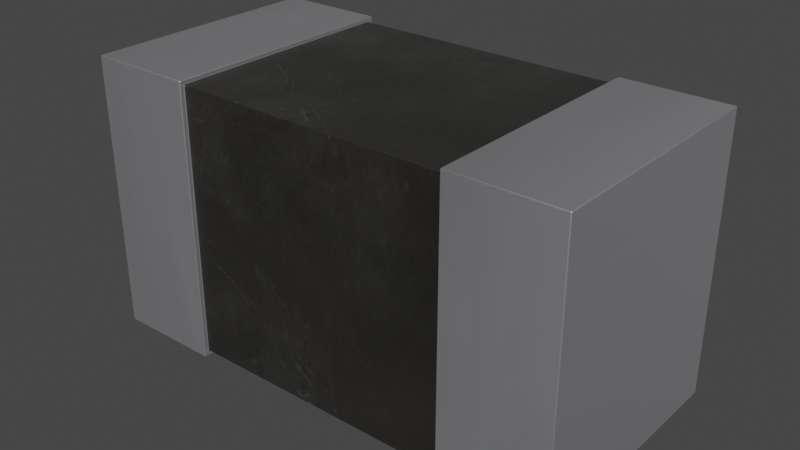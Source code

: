 # Source: L_0603_1608Metric.blend  (saved by Blender 4.1.23; exported with 4.5.12 LTS)
import bpy
from mathutils import Matrix  # noqa: F401  (used for matrix-valued properties, if any)

bpy.ops.wm.read_factory_settings(use_empty=True)
scene = bpy.context.scene
scene.name = 'Scene'

# ---- collections
col_l_0603_1608metric = bpy.data.collections.new('L_0603_1608Metric'); scene.collection.children.link(col_l_0603_1608metric)

# ---- images (referenced by path relative to the original .blend; pixels are not part of the script)
import os
ASSET_DIR = os.environ.get("B2B_ASSET_DIR", "")  # directory of the original .blend (textures are referenced by path, not embedded)
HERE = os.path.dirname(os.path.abspath(__file__))  # packed textures are extracted next to this script under _unpacked/

def load_image(name, relpath, width, height, colorspace="sRGB"):
    """Load a texture the original file referenced (path relative to the .blend, or extracted next to this script)."""
    p = next((c for c in (os.path.join(HERE, relpath), os.path.join(ASSET_DIR, relpath)) if relpath and os.path.exists(c)), "")
    if p:
        img = bpy.data.images.load(p, check_existing=True)
        img.name = name
    else:  # same state as the original file: an image datablock whose file is absent (Cycles renders it pink)
        img = bpy.data.images.new(name, width, height)
        img.source = "FILE"
        img.filepath = "//" + (relpath or name)
    img.colorspace_settings.name = colorspace
    return img
img_dark_brown_metal_roughness2_png = load_image('dark-brown-metal-roughness2.png', '_unpacked/dark-brown-metal-roughness2.b15d59e3.png', 2048, 2048, 'sRGB')

# ---- materials (node trees are filled in below, after node groups)
mat_metal_pins = bpy.data.materials.new('metal_pins')
mat_metal_pins.preview_render_type = 'CUBE'
mat_inductor_ceramic_2 = bpy.data.materials.new('inductor_ceramic_2')
mat_inductor_ceramic_2.preview_render_type = 'CUBE'

# ---- node groups
ng_auto_smooth = bpy.data.node_groups.new('Auto Smooth', 'GeometryNodeTree')
_s = ng_auto_smooth.interface.new_socket(name='Geometry', in_out='OUTPUT', socket_type='NodeSocketGeometry')
_s = ng_auto_smooth.interface.new_socket(name='Geometry', in_out='INPUT', socket_type='NodeSocketGeometry')
_s = ng_auto_smooth.interface.new_socket(name='Angle', in_out='INPUT', socket_type='NodeSocketFloat')
_s.subtype = 'ANGLE'
_s.min_value = 0.0
_s.max_value = 3.142
ng_auto_smooth.is_modifier = True
_N = ng_auto_smooth.nodes; _L = ng_auto_smooth.links
n0 = _N.new('NodeGroupOutput'); n0.name = 'Group Output'; n0.location = (480, -100)
n1 = _N.new('NodeGroupInput'); n1.name = 'Group Input'; n1.location = (-420, -300)
n2 = _N.new('NodeGroupInput'); n2.name = 'Group Input.001'; n2.location = (-60, -100)
n3 = _N.new('GeometryNodeSetShadeSmooth'); n3.name = 'Set Shade Smooth'; n3.location = (120, -100)
n3.domain = 'EDGE'
n4 = _N.new('GeometryNodeSetShadeSmooth'); n4.name = 'Set Shade Smooth.001'; n4.location = (300, -100)
n5 = _N.new('GeometryNodeInputMeshEdgeAngle'); n5.name = 'Edge Angle'; n5.location = (-420, -220)
n6 = _N.new('GeometryNodeInputEdgeSmooth'); n6.name = 'Is Edge Smooth'; n6.location = (-60, -160)
n7 = _N.new('GeometryNodeInputShadeSmooth'); n7.name = 'Is Face Smooth'; n7.location = (-240, -340)
n8 = _N.new('FunctionNodeBooleanMath'); n8.name = 'Boolean Math'; n8.location = (-60, -220)
n9 = _N.new('FunctionNodeCompare'); n9.name = 'Compare'; n9.location = (-240, -180)
n9.operation = 'LESS_EQUAL'
_L.new(n5.outputs[0], n9.inputs[0])
_L.new(n4.outputs[0], n0.inputs[0])
_L.new(n1.outputs[1], n9.inputs[1])
_L.new(n9.outputs[0], n8.inputs[0])
_L.new(n7.outputs[0], n8.inputs[1])
_L.new(n2.outputs[0], n3.inputs[0])
_L.new(n6.outputs[0], n3.inputs[1])
_L.new(n3.outputs[0], n4.inputs[0])
_L.new(n8.outputs[0], n3.inputs[2])
n0.is_active_output = True

# ---- material node trees
mat_metal_pins.use_nodes = True; mat_metal_pins.node_tree.nodes.clear()
_N = mat_metal_pins.node_tree.nodes; _L = mat_metal_pins.node_tree.links
n0 = _N.new('ShaderNodeMapping'); n0.name = 'Mapping'; n0.location = (-1447, -91)
n0.inputs[3].default_value = (4.8, 1.2, 1.1)
n1 = _N.new('ShaderNodeBsdfPrincipled'); n1.name = 'Principled BSDF'; n1.location = (-560, 254)
n1.distribution = 'GGX'
n1.subsurface_method = 'BURLEY'
n1.inputs[1].default_value = 0.7818
n1.inputs[2].default_value = 0.2886
n1.inputs[3].default_value = 1.45
n1.inputs[13].default_value = 0.0
n1.inputs[27].default_value = (0.0, 0.0, 0.0, 1.0)
n1.inputs[28].default_value = 1.0
n2 = _N.new('ShaderNodeOutputMaterial'); n2.name = 'Material Output.002'; n2.location = (-205, 253)
n2.width = 213
n3 = _N.new('ShaderNodeTexNoise'); n3.name = 'Noise Texture.002'; n3.location = (-1228, -73)
n3.inputs[2].default_value = 0.1
n3.inputs[3].default_value = 7.0
n3.inputs[4].default_value = 0.6
n3.inputs[8].default_value = 0.4
n4 = _N.new('ShaderNodeTexCoord'); n4.name = 'Texture Coordinate'; n4.location = (-1636, -116)
n5 = _N.new('ShaderNodeMix'); n5.name = 'Mix.001'; n5.location = (-921, 45)
n5.data_type = 'RGBA'
n5.inputs[6].default_value = (0.9398, 0.9547, 1.0, 1.0)
n5.inputs[7].default_value = (0.13, 0.1259, 0.1359, 1.0)
n6 = _N.new('ShaderNodeBump'); n6.name = 'Bump.001'; n6.location = (-1001, -227)
n6.inputs[0].default_value = 0.05
n6.inputs[1].default_value = 0.01
n6.inputs[2].default_value = 1.0
_L.new(n1.outputs[0], n2.inputs[0])
_L.new(n3.outputs[0], n6.inputs[3])
_L.new(n0.outputs[0], n3.inputs[0])
_L.new(n3.outputs[0], n5.inputs[0])
_L.new(n4.outputs[3], n0.inputs[0])
_L.new(n5.outputs[2], n1.inputs[0])
_L.new(n6.outputs[0], n1.inputs[5])
n2.is_active_output = True
mat_inductor_ceramic_2.use_nodes = True; mat_inductor_ceramic_2.node_tree.nodes.clear()
_N = mat_inductor_ceramic_2.node_tree.nodes; _L = mat_inductor_ceramic_2.node_tree.links
n0 = _N.new('ShaderNodeOutputMaterial'); n0.name = 'Material Output'; n0.location = (635, 307)
n1 = _N.new('ShaderNodeMixShader'); n1.name = 'Mix Shader'; n1.location = (468, 286)
n1.inputs[0].default_value = 0.475
n2 = _N.new('ShaderNodeTexCoord'); n2.name = 'Texture Coordinate'; n2.location = (-799, 39)
n3 = _N.new('ShaderNodeRGB'); n3.name = 'RGB'; n3.location = (-490, 418)
n3.outputs[0].default_value = (0.08898, 0.08209, 0.07176, 1.0)
n4 = _N.new('ShaderNodeTexImage'); n4.name = 'Image Texture'; n4.location = (-359, 61)
n4.image = img_dark_brown_metal_roughness2_png
n5 = _N.new('ShaderNodeMix'); n5.name = 'Mix'; n5.location = (-172, 457)
n5.data_type = 'RGBA'
n5.blend_type = 'VALUE'
n5.inputs[0].default_value = 0.3
n6 = _N.new('ShaderNodeMix'); n6.name = 'Mix.001'; n6.location = (33, 457)
n6.data_type = 'RGBA'
n7 = _N.new('ShaderNodeBsdfPrincipled'); n7.name = 'Principled BSDF'; n7.location = (161, 293)
n7.distribution = 'GGX'
n7.subsurface_method = 'BURLEY'
n7.inputs[1].default_value = 0.9
n7.inputs[2].default_value = 0.493
n7.inputs[3].default_value = 1.45
n7.inputs[13].default_value = 1.0
n7.inputs[20].default_value = 0.35
n7.inputs[24].default_value = 0.1464
n7.inputs[27].default_value = (0.0, 0.0, 0.0, 1.0)
n7.inputs[28].default_value = 1.0
n8 = _N.new('ShaderNodeMapping'); n8.name = 'Mapping'; n8.location = (-579, 163)
n8.vector_type = 'TEXTURE'
n8.inputs[3].default_value = (2.0, 2.0, 2.0)
n9 = _N.new('ShaderNodeTexNoise'); n9.name = 'Noise Texture'; n9.location = (-344, 313)
n9.inputs[2].default_value = 2.5
n9.inputs[4].default_value = 0.3167
n10 = _N.new('ShaderNodeMix'); n10.name = 'Mix.002'; n10.location = (-109, 173)
n10.data_type = 'RGBA'
n10.inputs[0].default_value = 0.9
n10.inputs[7].default_value = (1.0, 1.0, 1.0, 1.0)
n11 = _N.new('ShaderNodeMix'); n11.name = 'Mix.003'; n11.location = (-9, 173)
n11.data_type = 'RGBA'
n11.inputs[0].default_value = 0.1864
n11.inputs[6].default_value = (1.0, 1.0, 1.0, 1.0)
_L.new(n1.outputs[0], n0.inputs[0])
_L.new(n7.outputs[0], n1.inputs[1])
_L.new(n8.outputs[0], n4.inputs[0])
_L.new(n2.outputs[2], n8.inputs[0])
_L.new(n3.outputs[0], n5.inputs[6])
_L.new(n9.outputs[1], n5.inputs[7])
_L.new(n5.outputs[2], n6.inputs[6])
_L.new(n4.outputs[0], n6.inputs[7])
_L.new(n6.outputs[2], n7.inputs[0])
_L.new(n6.outputs[2], n10.inputs[6])
_L.new(n10.outputs[2], n11.inputs[7])
_L.new(n11.outputs[2], n7.inputs[14])
n0.is_active_output = True

# ---- world
world_world = bpy.data.worlds.new('World'); scene.world = world_world
world_world.use_nodes = True; world_world.node_tree.nodes.clear()
_N = world_world.node_tree.nodes; _L = world_world.node_tree.links
n0 = _N.new('ShaderNodeOutputWorld'); n0.name = 'World Output'; n0.location = (300, 300)
n1 = _N.new('ShaderNodeBackground'); n1.name = 'Background'; n1.location = (10, 300)
n1.inputs[0].default_value = (0.05088, 0.05088, 0.05088, 1.0)
_L.new(n1.outputs[0], n0.inputs[0])
n0.is_active_output = True
world_world.color = (0.05088, 0.05088, 0.05088)
world_world.use_sun_shadow = False
world_world.sun_shadow_jitter_overblur = 0.0

# ---- meshes
me_l_0603_1608metric = bpy.data.meshes.new('L_0603_1608Metric')
me_l_0603_1608metric.from_pydata([(-0.45, -0.4, 0.0), (-0.8, -0.4, 0.9), (-0.45, -0.3848, 0.01649), (-0.45, -0.3848, 0.8845), (0.45, -0.3848, 0.8845), (-0.45, 0.4, 0.0), (-0.45, 0.4, 0.9), (-0.45, -0.4, 0.9), (-0.45, 0.3848, 0.8845), (0.45, -0.3848, 0.01649), (0.45, -0.4, 0.0), (0.45, -0.4, 0.9), (0.45, 0.4, 0.9), (0.45, 0.4, 0.0), (0.45, 0.3848, 0.01649), (0.45, 0.3848, 0.8845), (-0.8, -0.4, 0.0), (-0.8, 0.3979, 0.0), (-0.45, 0.3848, 0.01649), (0.8, -0.4, 0.0), (0.8, 0.4, 0.0), (0.8, 0.4, 0.9), (0.8, -0.4, 0.9), (-0.8, 0.4, 0.9)], [], [(1, 16, 0, 7), (9, 2, 18, 14), (23, 6, 5, 17), (15, 14, 18, 8), (15, 8, 3, 4), (1, 7, 6, 23), (0, 16, 17, 5), (19, 22, 11, 10), (13, 20, 19, 10), (9, 14, 15, 4), (21, 12, 11, 22), (20, 13, 12, 21), (1, 23, 17, 16), (0, 2, 3, 8, 18, 5, 6, 7), (11, 9, 10), (5, 18, 2, 0), (20, 21, 22, 19), (10, 9, 11, 12, 13), (2, 9, 4, 3)])
me_l_0603_1608metric.polygons.foreach_set('use_smooth', [True] * 19)
me_l_0603_1608metric.polygons.foreach_set('material_index', [0, 1, 0, 1, 1, 0, 0, 0, 0, 0, 0, 0, 0, 0, 0, 0, 0, 0, 1])
_k = set([(0, 5), (0, 7), (0, 16), (1, 7), (1, 16), (1, 23), (2, 3), (2, 9), (2, 18), (3, 4), (3, 8), (4, 9), (4, 15), (5, 6), (5, 17), (6, 7), (6, 23), (8, 15), (8, 18), (9, 14), (10, 11), (10, 13), (10, 19), (11, 12), (11, 22), (12, 13), (12, 21), (13, 20), (14, 15), (14, 18), (16, 17), (17, 23), (19, 20), (19, 22), (20, 21), (21, 22)])
me_l_0603_1608metric.attributes.new('sharp_edge', 'BOOLEAN', 'EDGE').data.foreach_set('value', [ (min(e.vertices), max(e.vertices)) in _k for e in me_l_0603_1608metric.edges])
_uv = me_l_0603_1608metric.uv_layers.new(name='UVMap')
_uv.uv.foreach_set('vector', [0.0, 0.7812, 0.0, 0.2188, 0.2188, 0.2188, 0.2188, 0.7812, 0.7812, 0.2595, 0.2188, 0.2595, 0.2188, 0.7405, 0.7812, 0.7405, 0.0, 0.7812, 0.2188, 0.7812, 0.2188, 0.2188, 0.0, 0.2188, 0.7812, 0.7716, 0.7812, 0.2291, 0.2188, 0.2291, 0.2188, 0.7716, 0.7812, 0.7405, 0.2188, 0.7405, 0.2188, 0.2595, 0.7812, 0.2595, 0.0, 0.25, 0.2188, 0.25, 0.2188, 0.75, 0.0, 0.75, 0.2188, 0.25, 0.0, 0.25, 0.0, 0.7487, 0.2188, 0.75, 1.0, 0.2188, 1.0, 0.7812, 0.7812, 0.7812, 0.7812, 0.2188, 0.7812, 0.75, 1.0, 0.75, 1.0, 0.25, 0.7812, 0.25, 0.2595, 0.2291, 0.7405, 0.2291, 0.7405, 0.7716, 0.2595, 0.7716, 1.0, 0.75, 0.7812, 0.75, 0.7812, 0.25, 1.0, 0.25, 1.0, 0.2188, 0.7812, 0.2188, 0.7812, 0.7812, 1.0, 0.7812, 0.25, 0.7812, 0.75, 0.7812, 0.7487, 0.2188, 0.25, 0.2188, 0.25, 0.2188, 0.2595, 0.2291, 0.2595, 0.7716, 0.7405, 0.7716, 0.7405, 0.2291, 0.75, 0.2188, 0.75, 0.7812, 0.25, 0.7812, 0.25, 0.7812, 0.2595, 0.2291, 0.25, 0.2188, 0.75, 0.2188, 0.7405, 0.2291, 0.2595, 0.2291, 0.25, 0.2188, 0.75, 0.2188, 0.75, 0.7812, 0.25, 0.7812, 0.25, 0.2188, 0.25, 0.2188, 0.2595, 0.2291, 0.25, 0.7812, 0.75, 0.7812, 0.75, 0.2188, 0.2188, 0.2291, 0.7812, 0.2291, 0.7812, 0.7716, 0.2188, 0.7716])
me_l_0603_1608metric.materials.append(mat_metal_pins)
me_l_0603_1608metric.materials.append(mat_inductor_ceramic_2)
me_l_0603_1608metric.update()
me_l_0603_1608metric.normals_split_custom_set([tuple(v) for v in zip(*[iter([0.0, -1.0, 0.0, 0.0, -1.0, 0.0, 0.0, -1.0, 0.0, 0.0, -1.0, 0.0, 0.0, 0.0, -1.0, 0.0, 0.0, -1.0, 0.0, 0.0, -1.0, 0.0, 0.0, -1.0, -0.003062, 1.0, -0.001191, -0.003062, 1.0, -0.001191, -0.003062, 1.0, -0.001191, -0.003062, 1.0, -0.001191, 0.0, 1.0, 0.0, 0.0, 1.0, 0.0, 0.0, 1.0, 0.0, 0.0, 1.0, 0.0, 0.0, 0.0, 1.0, 0.0, 0.0, 1.0, 0.0, 0.0, 1.0, 0.0, 0.0, 1.0, 0.0, 0.0, 1.0, 0.0, 0.0, 1.0, 0.0, 0.0, 1.0, 0.0, 0.0, 1.0, 0.0, 0.0, -1.0, 0.0, 0.0, -1.0, 0.0, 0.0, -1.0, 0.0, 0.0, -1.0, 0.0, -1.0, 0.0, 0.0, -1.0, 0.0, 0.0, -1.0, 0.0, 0.0, -1.0, 0.0, 0.0, 0.0, -1.0, 0.0, 0.0, -1.0, 0.0, 0.0, -1.0, 0.0, 0.0, -1.0, 1.0, 0.0, 0.0, 1.0, 0.0, 0.0, 1.0, 0.0, 0.0, 1.0, 0.0, 0.0, 0.0, 0.0, 1.0, 0.0, 0.0, 1.0, 0.0, 0.0, 1.0, 0.0, 0.0, 1.0, 0.0, 1.0, 0.0, 0.0, 1.0, 0.0, 0.0, 1.0, 0.0, 0.0, 1.0, 0.0, -1.0, 0.0, 0.0, -1.0, 0.0, 0.0, -1.0, 0.0, 0.0, -1.0, 0.0, 0.0, 1.0, 0.0, 0.0, 1.0, 0.0, 0.0, 1.0, 0.0, 0.0, 1.0, 0.0, 0.0, 1.0, 0.0, 0.0, 1.0, 0.0, 0.0, 1.0, 0.0, 0.0, 1.0, 0.0, 0.0, -1.0, -1.789e-08, 0.0, -1.0, -8.174e-07, 0.0, -1.0, -7.746e-07, 0.0, 1.0, 0.0, 0.0, 1.0, 0.0, 0.0, 1.0, 0.0, 0.0, 1.0, 0.0, 0.0, 1.0, 0.0, 0.0, 1.0, 0.0, 0.0, 1.0, 0.0, 0.0, 1.0, 0.0, 0.0, -1.0, -7.746e-07, 0.0, -1.0, -8.174e-07, 0.0, -1.0, -1.789e-08, 0.0, -1.0, 0.0, 0.0, -1.0, 0.0, 0.0, 0.0, -1.0, 0.0, 0.0, -1.0, 0.0, 0.0, -1.0, 0.0, 0.0, -1.0, 0.0])] * 3)])

# ---- objects
ob_l_0603_1608metric = bpy.data.objects.new('L_0603_1608Metric', me_l_0603_1608metric)

# ---- transforms, parenting, visibility, modifiers, constraints
ob_l_0603_1608metric.location = (0.0, 0.0, 0.0)
_m = ob_l_0603_1608metric.modifiers.new('Bevel', 'BEVEL')
_m.width = 0.003
_m.width_pct = 0.003
_m.segments = 3
_m.use_clamp_overlap = False
_m = ob_l_0603_1608metric.modifiers.new('Auto Smooth', 'NODES')
_m.node_group = ng_auto_smooth
_gi = [s.identifier for s in ng_auto_smooth.interface.items_tree if s.item_type == 'SOCKET' and s.in_out == 'INPUT']
_m[_gi[1]] = 0.5236  # Angle

# ---- collection membership
col_l_0603_1608metric.objects.link(ob_l_0603_1608metric)

# ---- scene / render settings (as saved in the file)
scene.frame_start = 1; scene.frame_end = 250; scene.frame_set(1)
scene.render.engine = 'CYCLES'
scene.cycles.use_denoising = False
scene.cycles.samples = 128
scene.cycles.sampling_pattern = 'TABULATED_SOBOL'
scene.cycles.use_adaptive_sampling = False
scene.cycles.use_light_tree = False
scene.eevee.ray_tracing_options.trace_max_roughness = 0.0
scene.view_settings.view_transform = 'Filmic'
bpy.context.view_layer.update()

# ---- added for rendering (the .blend has no active camera and no usable light): camera, sun
cam_auto = bpy.data.cameras.new('AutoCamera')
cam_auto.lens = 50.0
cam_auto.sensor_width = 36.0
cam_auto.clip_end = 1000.0
ob_auto_camera = bpy.data.objects.new('AutoCamera', cam_auto)
scene.collection.objects.link(ob_auto_camera)
ob_auto_camera.location = (1.85276, -2.22331, 1.93221)
ob_auto_camera.rotation_euler = (1.09748, -7.21219e-08, 0.694738)
scene.camera = ob_auto_camera
light_auto_sun = bpy.data.lights.new('AutoSun', 'SUN')
light_auto_sun.energy = 3.0
light_auto_sun.angle = 0.0523599
ob_auto_sun = bpy.data.objects.new('AutoSun', light_auto_sun)
scene.collection.objects.link(ob_auto_sun)
ob_auto_sun.rotation_euler = (0.872665, 0.174533, 0.523599)
bpy.context.view_layer.update()
